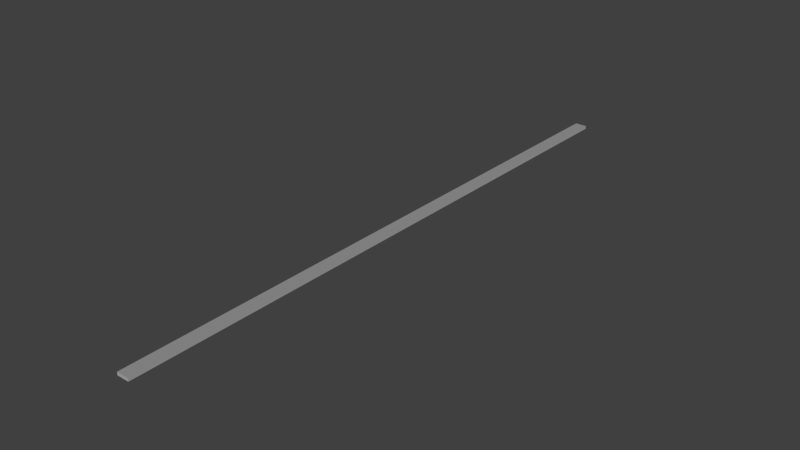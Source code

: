 # Source: Brick_Flat_100x2.blend  (saved by Blender 2.76.0; exported with 4.5.12 LTS)
import bpy
from mathutils import Matrix  # noqa: F401  (used for matrix-valued properties, if any)

bpy.ops.wm.read_factory_settings(use_empty=True)
scene = bpy.context.scene
scene.name = 'Scene'

# ---- collections
col_collection_1 = bpy.data.collections.new('Collection 1'); scene.collection.children.link(col_collection_1)

# ---- materials (node trees are filled in below, after node groups)
mat_basetex = bpy.data.materials.new('BaseTex')
mat_basetex.alpha_threshold = 0.0
mat_basetex.use_transparent_shadow = False
mat_basetex.diffuse_color = (1.0, 1.0, 1.0, 1.0)
mat_basetex.roughness = 0.5
mat_basetex_dark = bpy.data.materials.new('BaseTex_Dark')
mat_basetex_dark.alpha_threshold = 0.0
mat_basetex_dark.use_transparent_shadow = False
mat_basetex_dark.diffuse_color = (1.0, 1.0, 1.0, 1.0)
mat_basetex_dark.roughness = 0.5
mat_vehiclephysicslogo_grid = bpy.data.materials.new('VehiclePhysicsLogo-Grid')
mat_vehiclephysicslogo_grid.alpha_threshold = 0.0
mat_vehiclephysicslogo_grid.use_transparent_shadow = False
mat_vehiclephysicslogo_grid.diffuse_color = (1.0, 1.0, 1.0, 1.0)
mat_vehiclephysicslogo_grid.roughness = 0.5

# ---- material node trees

# ---- world
world_world = bpy.data.worlds.new('World'); scene.world = world_world
world_world.color = (0.05088, 0.05088, 0.05088)
world_world.use_sun_shadow = False
world_world.sun_shadow_jitter_overblur = 0.0
world_world.cycles.sampling_method = 'MANUAL'
world_world.cycles.sample_map_resolution = 256

# ---- lights
light_hemi = bpy.data.lights.new('Hemi', 'SUN')
light_hemi.transmission_factor = 0.0
light_hemi.angle = 0.1993
light_hemi.energy = 1.0
light_hemi.shadow_buffer_clip_start = 0.5
light_hemi.shadow_soft_size = 0.1
light_hemi.shadow_cascade_max_distance = 1000.0
light_hemi.cycles.use_multiple_importance_sampling = False

# ---- meshes
me_cube_001 = bpy.data.meshes.new('Cube.001')
me_cube_001.from_pydata([(2.98e-07, 20.0, -0.5), (-2.0, 30.0, 0.0), (2.98e-07, 20.0, 0.0), (-1.0, 30.0, -0.5), (-1.0, 20.0, 0.0), (-1.0, 20.0, -0.5), (-2.0, 21.0, 0.0), (-2.0, 21.0, -0.5), (2.98e-07, 21.0, 0.0), (2.98e-07, 21.0, -0.5), (-1.0, 21.0, -0.5), (-1.0, 21.0, 0.0), (-2.0, 20.0, -0.5), (-2.0, 10.0, 0.0), (-2.0, 20.0, 0.0), (2.98e-07, 10.0, 0.0), (-1.0, 10.0, -0.5), (-2.0, 11.0, 0.0), (-2.0, 11.0, -0.5), (2.98e-07, 11.0, 0.0), (2.98e-07, 11.0, -0.5), (-1.0, 11.0, -0.5), (-1.0, 11.0, 0.0), (-2.0, 30.0, -0.5), (2.98e-07, 40.0, -0.5), (2.98e-07, 30.0, -0.5), (2.98e-07, 40.0, 0.0), (2.98e-07, 30.0, 0.0), (-1.0, 40.0, 0.0), (-1.0, 40.0, -0.5), (-1.0, 30.0, 0.0), (-2.0, 31.0, 0.0), (-2.0, 31.0, -0.5), (2.98e-07, 31.0, 0.0), (2.98e-07, 31.0, -0.5), (-1.0, 31.0, -0.5), (-1.0, 31.0, 0.0), (-2.0, 40.0, -0.5), (-2.0, 50.0, -0.5), (2.98e-07, 50.0, -0.5), (-2.0, 40.0, 0.0), (-2.0, 50.0, 0.0), (2.98e-07, 50.0, 0.0), (-1.0, 50.0, 0.0), (-1.0, 50.0, -0.5), (-2.0, 41.0, 0.0), (-2.0, 41.0, -0.5), (2.98e-07, 41.0, 0.0), (2.98e-07, 41.0, -0.5), (-1.0, 41.0, -0.5), (-1.0, 41.0, 0.0), (-2.0, 10.0, -0.5), (2.98e-07, 10.0, -0.5), (-2.0, 0.0, 0.0), (-1.0, 10.0, 0.0), (-1.0, 0.0, 0.0), (-2.0, 1.0, 0.0), (-2.0, 1.0, -0.5), (2.98e-07, 1.0, 0.0), (2.98e-07, 1.0, -0.5), (-1.0, 1.0, -0.5), (-1.0, 1.0, 0.0), (-2.0, 0.0, -0.5), (2.98e-07, 0.0, -0.5), (2.98e-07, -10.0, -0.5), (-2.0, -10.0, 0.0), (2.98e-07, 0.0, 0.0), (2.98e-07, -10.0, 0.0), (-1.0, 0.0, -0.5), (-1.0, -10.0, 0.0), (-1.0, -10.0, -0.5), (-2.0, -9.0, 0.0), (-2.0, -9.0, -0.5), (2.98e-07, -9.0, 0.0), (2.98e-07, -9.0, -0.5), (-1.0, -9.0, -0.5), (-1.0, -9.0, 0.0), (-2.0, -20.0, -0.5), (2.98e-07, -30.0, -0.5), (-2.0, -20.0, 0.0), (2.98e-07, -20.0, 0.0), (2.98e-07, -30.0, 0.0), (-1.0, -20.0, 0.0), (-1.0, -20.0, -0.5), (-1.0, -30.0, 0.0), (-2.0, -29.0, 0.0), (-2.0, -29.0, -0.5), (2.98e-07, -29.0, 0.0), (2.98e-07, -29.0, -0.5), (-1.0, -29.0, -0.5), (-1.0, -29.0, 0.0), (-2.0, -10.0, -0.5), (2.98e-07, -20.0, -0.5), (-2.0, -19.0, 0.0), (-2.0, -19.0, -0.5), (2.98e-07, -19.0, 0.0), (2.98e-07, -19.0, -0.5), (-1.0, -19.0, -0.5), (-1.0, -19.0, 0.0), (-2.0, -30.0, -0.5), (-2.0, -30.0, 0.0), (2.98e-07, -40.0, 0.0), (-1.0, -30.0, -0.5), (-1.0, -40.0, 0.0), (-2.0, -39.0, 0.0), (-2.0, -39.0, -0.5), (2.98e-07, -39.0, 0.0), (2.98e-07, -39.0, -0.5), (-1.0, -39.0, -0.5), (-1.0, -39.0, 0.0), (-2.0, -50.0, -0.5), (-2.0, -40.0, -0.5), (2.98e-07, -40.0, -0.5), (2.98e-07, -50.0, -0.5), (-2.0, -50.0, 0.0), (-2.0, -40.0, 0.0), (2.98e-07, -50.0, 0.0), (-1.0, -40.0, -0.5), (-1.0, -50.0, 0.0), (-1.0, -50.0, -0.5), (-2.0, -49.0, 0.0), (-2.0, -49.0, -0.5), (2.98e-07, -49.0, 0.0), (2.98e-07, -49.0, -0.5), (-1.0, -49.0, -0.5), (-1.0, -49.0, 0.0)], [], [(8, 2, 0, 9), (5, 10, 9, 0), (2, 8, 11, 4), (17, 14, 12, 18), (33, 27, 25, 34), (35, 29, 24, 34), (33, 26, 28, 36), (26, 33, 34, 24), (27, 33, 36, 30), (45, 41, 38, 46), (43, 42, 39, 44), (49, 44, 39, 48), (50, 43, 41, 45), (41, 43, 44, 38), (46, 38, 44, 49), (47, 42, 43, 50), (40, 45, 46, 37), (42, 47, 48, 39), (55, 61, 56, 53), (73, 67, 64, 74), (75, 68, 63, 74), (72, 62, 68, 75), (66, 73, 74, 63), (70, 75, 74, 64), (69, 76, 71, 65), (67, 73, 76, 69), (85, 79, 77, 86), (87, 81, 78, 88), (90, 82, 79, 85), (86, 77, 83, 89), (87, 80, 82, 90), (81, 87, 90, 84), (104, 100, 99, 105), (105, 99, 102, 108), (101, 106, 109, 103), (120, 115, 111, 121), (122, 116, 113, 123), (118, 114, 110, 119), (124, 117, 112, 123), (116, 118, 119, 113), (121, 111, 117, 124), (114, 120, 121, 110), (119, 124, 123, 113), (118, 125, 120, 114), (110, 121, 124, 119), (116, 122, 125, 118), (6, 1, 23, 7), (10, 3, 25, 9), (11, 30, 1, 6), (7, 23, 3, 10), (8, 27, 30, 11), (14, 6, 7, 12), (27, 8, 9, 25), (4, 11, 6, 14), (12, 7, 10, 5), (19, 15, 52, 20), (21, 5, 0, 20), (22, 4, 14, 17), (18, 12, 5, 21), (19, 2, 4, 22), (13, 17, 18, 51), (2, 19, 20, 0), (16, 21, 20, 52), (54, 22, 17, 13), (51, 18, 21, 16), (15, 19, 22, 54), (31, 40, 37, 32), (36, 28, 40, 31), (32, 37, 29, 35), (1, 31, 32, 23), (3, 35, 34, 25), (30, 36, 31, 1), (23, 32, 35, 3), (47, 26, 24, 48), (29, 49, 48, 24), (28, 50, 45, 40), (37, 46, 49, 29), (26, 47, 50, 28), (56, 13, 51, 57), (58, 66, 63, 59), (60, 16, 52, 59), (61, 54, 13, 56), (57, 51, 16, 60), (58, 15, 54, 61), (53, 56, 57, 62), (15, 58, 59, 52), (68, 60, 59, 63), (62, 57, 60, 68), (66, 58, 61, 55), (71, 53, 62, 72), (76, 55, 53, 71), (73, 66, 55, 76), (65, 71, 72, 91), (91, 72, 75, 70), (89, 83, 92, 88), (100, 85, 86, 99), (80, 87, 88, 92), (102, 89, 88, 78), (84, 90, 85, 100), (99, 86, 89, 102), (93, 65, 91, 94), (95, 80, 92, 96), (97, 70, 64, 96), (98, 69, 65, 93), (94, 91, 70, 97), (95, 67, 69, 98), (79, 93, 94, 77), (67, 95, 96, 64), (83, 97, 96, 92), (82, 98, 93, 79), (77, 94, 97, 83), (80, 95, 98, 82), (106, 101, 112, 107), (108, 102, 78, 107), (109, 84, 100, 104), (106, 81, 84, 109), (115, 104, 105, 111), (81, 106, 107, 78), (117, 108, 107, 112), (103, 109, 104, 115), (111, 105, 108, 117), (125, 103, 115, 120), (122, 101, 103, 125), (101, 122, 123, 112)])
me_cube_001.polygons.foreach_set('material_index', [1, 1, 1, 0, 1, 0, 0, 1, 1, 0, 1, 0, 1, 1, 1, 0, 0, 1, 2, 1, 0, 1, 1, 1, 2, 1, 0, 1, 1, 1, 0, 1, 0, 1, 1, 0, 1, 0, 0, 0, 1, 0, 1, 2, 2, 1, 0, 0, 1, 1, 0, 0, 1, 2, 2, 1, 0, 1, 1, 0, 0, 1, 1, 2, 2, 1, 0, 1, 1, 0, 1, 2, 2, 1, 1, 2, 2, 1, 0, 1, 0, 1, 1, 0, 0, 1, 1, 2, 1, 0, 1, 0, 0, 2, 0, 0, 1, 1, 2, 2, 0, 1, 0, 1, 1, 0, 0, 1, 1, 2, 2, 1, 1, 0, 1, 0, 0, 1, 1, 2, 2, 1, 0, 1])
_uv = me_cube_001.uv_layers.new(name='UVMap')
_uv.uv.foreach_set('vector', [-8.0, 1.0, -9.0, 1.0, -9.0, 0.5, -8.0, 0.5, 0.0, 0.0, 1.0, 0.0, 1.0, 1.0, 0.0, 1.0, 0.0, 0.0, 1.0, 0.0, 1.0, 1.0, 0.0, 1.0, -8.0, 1.0, 1.0, 1.0, 1.0, 0.5, -8.0, 0.5, -8.0, 1.0, -9.0, 1.0, -9.0, 0.5, -8.0, 0.5, -8.0, 0.0, 1.0, 0.0, 1.0, 1.0, -8.0, 1.0, -8.0, 0.0, 1.0, 0.0, 1.0, 1.0, -8.0, 1.0, -9.0, 1.0, -18.0, 1.0, -18.0, 0.5, -9.0, 0.5, 0.0, 0.0, 1.0, 0.0, 1.0, 1.0, 0.0, 1.0, -8.0, 1.0, 1.0, 1.0, 1.0, 0.5, -8.0, 0.5, 0.0, 0.0, 1.0, 0.0, 1.0, 0.5, 0.0, 0.5, -8.0, 0.0, 1.0, 0.0, 1.0, 1.0, -8.0, 1.0, -8.0, -8.0, -8.0, 1.0, -9.0, 1.0, -9.0, -8.0, -9.0, 1.0, -8.0, 1.0, -8.0, 0.5, -9.0, 0.5, -9.0, -8.0, -9.0, 1.0, -8.0, 1.0, -8.0, -8.0, -8.0, 0.0, 1.0, 0.0, 1.0, 1.0, -8.0, 1.0, -9.0, 1.0, -8.0, 1.0, -8.0, 0.5, -9.0, 0.5, -9.0, 1.0, -18.0, 1.0, -18.0, 0.5, -9.0, 0.5, -9.0, -9.0, -8.0, -9.0, -8.0, -8.0, -9.0, -8.0, -8.0, 1.0, -9.0, 1.0, -9.0, 0.5, -8.0, 0.5, -8.0, 0.0, 1.0, 0.0, 1.0, 1.0, -8.0, 1.0, -9.0, -8.0, -9.0, 1.0, -8.0, 1.0, -8.0, -8.0, -9.0, 1.0, -18.0, 1.0, -18.0, 0.5, -9.0, 0.5, 0.0, 0.0, 1.0, 0.0, 1.0, 1.0, 0.0, 1.0, -9.0, -9.0, -8.0, -9.0, -8.0, -8.0, -9.0, -8.0, 0.0, 0.0, 1.0, 0.0, 1.0, 1.0, 0.0, 1.0, -8.0, 1.0, 1.0, 1.0, 1.0, 0.5, -8.0, 0.5, -8.0, 1.0, -9.0, 1.0, -9.0, 0.5, -8.0, 0.5, -8.0, -8.0, -8.0, 1.0, -9.0, 1.0, -9.0, -8.0, -9.0, -8.0, -9.0, 1.0, -8.0, 1.0, -8.0, -8.0, -8.0, 0.0, 1.0, 0.0, 1.0, 1.0, -8.0, 1.0, 0.0, 0.0, 1.0, 0.0, 1.0, 1.0, 0.0, 1.0, -8.0, 1.0, 1.0, 1.0, 1.0, 0.5, -8.0, 0.5, -9.0, -8.0, -9.0, 1.0, -8.0, 1.0, -8.0, -8.0, 0.0, 0.0, 1.0, 0.0, 1.0, 1.0, 0.0, 1.0, -8.0, 1.0, 1.0, 1.0, 1.0, 0.5, -8.0, 0.5, -8.0, 1.0, -9.0, 1.0, -9.0, 0.5, -8.0, 0.5, -8.0, 1.0, -9.0, 1.0, -9.0, 0.5, -8.0, 0.5, -8.0, 0.0, 1.0, 0.0, 1.0, 1.0, -8.0, 1.0, 0.0, 0.0, 1.0, 0.0, 1.0, 0.5, 0.0, 0.5, -9.0, -8.0, -9.0, 1.0, -8.0, 1.0, -8.0, -8.0, -9.0, 1.0, -8.0, 1.0, -8.0, 0.5, -9.0, 0.5, 0.0, 0.0, 1.0, 0.0, 1.0, 1.0, 0.0, 1.0, -9.0, -9.0, -8.0, -9.0, -8.0, -8.0, -9.0, -8.0, -9.0, -8.0, -8.0, -8.0, -8.0, -9.0, -9.0, -9.0, 0.0, 0.0, 1.0, 0.0, 1.0, 1.0, 0.0, 1.0, -8.0, 1.0, 1.0, 1.0, 1.0, 0.5, -8.0, 0.5, -8.0, 0.0, 1.0, 0.0, 1.0, 1.0, -8.0, 1.0, -8.0, -8.0, -8.0, 1.0, -9.0, 1.0, -9.0, -8.0, -9.0, -8.0, -9.0, 1.0, -8.0, 1.0, -8.0, -8.0, -8.0, 0.0, 1.0, 0.0, 1.0, 1.0, -8.0, 1.0, -9.0, 1.0, -8.0, 1.0, -8.0, 0.5, -9.0, 0.5, -9.0, 1.0, -18.0, 1.0, -18.0, 0.5, -9.0, 0.5, -9.0, -9.0, -8.0, -9.0, -8.0, -8.0, -9.0, -8.0, -9.0, -8.0, -8.0, -8.0, -8.0, -9.0, -9.0, -9.0, -8.0, 1.0, -9.0, 1.0, -9.0, 0.5, -8.0, 0.5, -8.0, 0.0, 1.0, 0.0, 1.0, 1.0, -8.0, 1.0, -8.0, -8.0, -8.0, 1.0, -9.0, 1.0, -9.0, -8.0, -9.0, -8.0, -9.0, 1.0, -8.0, 1.0, -8.0, -8.0, -8.0, 0.0, 1.0, 0.0, 1.0, 1.0, -8.0, 1.0, -9.0, 1.0, -8.0, 1.0, -8.0, 0.5, -9.0, 0.5, -9.0, 1.0, -18.0, 1.0, -18.0, 0.5, -9.0, 0.5, 0.0, 0.0, 1.0, 0.0, 1.0, 1.0, 0.0, 1.0, -9.0, -9.0, -8.0, -9.0, -8.0, -8.0, -9.0, -8.0, -9.0, -8.0, -8.0, -8.0, -8.0, -9.0, -9.0, -9.0, 0.0, 0.0, 1.0, 0.0, 1.0, 1.0, 0.0, 1.0, -8.0, 1.0, 1.0, 1.0, 1.0, 0.5, -8.0, 0.5, -8.0, -8.0, -8.0, 1.0, -9.0, 1.0, -9.0, -8.0, -9.0, -8.0, -9.0, 1.0, -8.0, 1.0, -8.0, -8.0, -9.0, 1.0, -8.0, 1.0, -8.0, 0.5, -9.0, 0.5, 0.0, 0.0, 1.0, 0.0, 1.0, 1.0, 0.0, 1.0, -9.0, -9.0, -8.0, -9.0, -8.0, -8.0, -9.0, -8.0, -9.0, -8.0, -8.0, -8.0, -8.0, -9.0, -9.0, -9.0, -8.0, 1.0, -9.0, 1.0, -9.0, 0.5, -8.0, 0.5, 0.0, 0.0, 1.0, 0.0, 1.0, 1.0, 0.0, 1.0, -9.0, -9.0, -8.0, -9.0, -8.0, -8.0, -9.0, -8.0, -9.0, -8.0, -8.0, -8.0, -8.0, -9.0, -9.0, -9.0, 0.0, 0.0, 1.0, 0.0, 1.0, 1.0, 0.0, 1.0, -8.0, 1.0, 1.0, 1.0, 1.0, 0.5, -8.0, 0.5, -8.0, 1.0, -9.0, 1.0, -9.0, 0.5, -8.0, 0.5, -8.0, 0.0, 1.0, 0.0, 1.0, 1.0, -8.0, 1.0, -8.0, -8.0, -8.0, 1.0, -9.0, 1.0, -9.0, -8.0, -9.0, -8.0, -9.0, 1.0, -8.0, 1.0, -8.0, -8.0, -8.0, 0.0, 1.0, 0.0, 1.0, 1.0, -8.0, 1.0, -9.0, 1.0, -8.0, 1.0, -8.0, 0.5, -9.0, 0.5, -9.0, 1.0, -18.0, 1.0, -18.0, 0.5, -9.0, 0.5, 0.0, 0.0, 1.0, 0.0, 1.0, 1.0, 0.0, 1.0, -9.0, -8.0, -8.0, -8.0, -8.0, -9.0, -9.0, -9.0, 0.0, 0.0, 1.0, 0.0, 1.0, 1.0, 0.0, 1.0, -8.0, 1.0, 1.0, 1.0, 1.0, 0.5, -8.0, 0.5, -8.0, -8.0, -8.0, 1.0, -9.0, 1.0, -9.0, -8.0, -8.0, 0.0, 1.0, 0.0, 1.0, 1.0, -8.0, 1.0, -9.0, 1.0, -8.0, 1.0, -8.0, 0.5, -9.0, 0.5, -9.0, -8.0, -8.0, -8.0, -8.0, -9.0, -9.0, -9.0, -8.0, 0.0, 1.0, 0.0, 1.0, 1.0, -8.0, 1.0, -9.0, 1.0, -8.0, 1.0, -8.0, 0.5, -9.0, 0.5, -9.0, 1.0, -18.0, 1.0, -18.0, 0.5, -9.0, 0.5, 0.0, 0.0, 1.0, 0.0, 1.0, 1.0, 0.0, 1.0, -9.0, -9.0, -8.0, -9.0, -8.0, -8.0, -9.0, -8.0, -9.0, -8.0, -8.0, -8.0, -8.0, -9.0, -9.0, -9.0, -8.0, 1.0, 1.0, 1.0, 1.0, 0.5, -8.0, 0.5, -8.0, 1.0, -9.0, 1.0, -9.0, 0.5, -8.0, 0.5, -8.0, 0.0, 1.0, 0.0, 1.0, 1.0, -8.0, 1.0, -8.0, -8.0, -8.0, 1.0, -9.0, 1.0, -9.0, -8.0, -9.0, -8.0, -9.0, 1.0, -8.0, 1.0, -8.0, -8.0, -8.0, 0.0, 1.0, 0.0, 1.0, 1.0, -8.0, 1.0, -9.0, 1.0, -8.0, 1.0, -8.0, 0.5, -9.0, 0.5, -9.0, 1.0, -18.0, 1.0, -18.0, 0.5, -9.0, 0.5, 0.0, 0.0, 1.0, 0.0, 1.0, 1.0, 0.0, 1.0, -9.0, -9.0, -8.0, -9.0, -8.0, -8.0, -9.0, -8.0, -9.0, -8.0, -8.0, -8.0, -8.0, -9.0, -9.0, -9.0, 0.0, 0.0, 1.0, 0.0, 1.0, 1.0, 0.0, 1.0, -8.0, 1.0, -9.0, 1.0, -9.0, 0.5, -8.0, 0.5, -8.0, 0.0, 1.0, 0.0, 1.0, 1.0, -8.0, 1.0, -8.0, -8.0, -8.0, 1.0, -9.0, 1.0, -9.0, -8.0, -8.0, 0.0, 1.0, 0.0, 1.0, 1.0, -8.0, 1.0, -9.0, 1.0, -8.0, 1.0, -8.0, 0.5, -9.0, 0.5, -9.0, 1.0, -18.0, 1.0, -18.0, 0.5, -9.0, 0.5, 0.0, 0.0, 1.0, 0.0, 1.0, 1.0, 0.0, 1.0, -9.0, -9.0, -8.0, -9.0, -8.0, -8.0, -9.0, -8.0, -9.0, -8.0, -8.0, -8.0, -8.0, -9.0, -9.0, -9.0, -8.0, -8.0, -8.0, 1.0, -9.0, 1.0, -9.0, -8.0, -8.0, 0.0, 1.0, 0.0, 1.0, 1.0, -8.0, 1.0, -9.0, 1.0, -18.0, 1.0, -18.0, 0.5, -9.0, 0.5])
me_cube_001.materials.append(mat_basetex)
me_cube_001.materials.append(mat_basetex_dark)
me_cube_001.materials.append(mat_vehiclephysicslogo_grid)
me_cube_001.use_remesh_preserve_volume = False
me_cube_001.use_remesh_preserve_attributes = False
me_cube_001.use_mirror_vertex_groups = False
me_cube_001.update()

# ---- objects
ob_cube = bpy.data.objects.new('Cube', me_cube_001)
ob_hemi = bpy.data.objects.new('Hemi', light_hemi)

# ---- transforms, parenting, visibility, modifiers, constraints
ob_cube.location = (0.0, 0.0, 0.0)
ob_cube.lineart.crease_threshold = 0.0
ob_hemi.location = (0.0, 0.0, 5.0)
ob_hemi.rotation_euler = (0.7854, 0.7854, 0.0)
ob_hemi.lineart.crease_threshold = 0.0

# ---- collection membership
col_collection_1.objects.link(ob_cube)
col_collection_1.objects.link(ob_hemi)

# ---- scene / render settings (as saved in the file)
scene.frame_start = 1; scene.frame_end = 250; scene.frame_set(1)
scene.render.engine = 'BLENDER_EEVEE_NEXT'
scene.render.resolution_percentage = 50
scene.render.dither_intensity = 0.0
scene.cycles.use_denoising = False
scene.cycles.samples = 10
scene.cycles.sampling_pattern = 'TABULATED_SOBOL'
scene.cycles.light_sampling_threshold = 0.0
scene.cycles.use_adaptive_sampling = False
scene.cycles.use_light_tree = False
scene.cycles.blur_glossy = 0.0
scene.cycles.pixel_filter_type = 'GAUSSIAN'
scene.cycles.sample_clamp_indirect = 0.0
scene.view_settings.view_transform = 'Standard'
bpy.context.view_layer.update()

# ---- added for rendering (the .blend has no active camera): camera
cam_auto = bpy.data.cameras.new('AutoCamera')
cam_auto.lens = 50.0
cam_auto.sensor_width = 36.0
cam_auto.clip_end = 1624.11
ob_auto_camera = bpy.data.objects.new('AutoCamera', cam_auto)
scene.collection.objects.link(ob_auto_camera)
ob_auto_camera.location = (91.5421, -111.051, 73.7837)
ob_auto_camera.rotation_euler = (1.09748, -7.21219e-08, 0.694738)
scene.camera = ob_auto_camera
bpy.context.view_layer.update()
